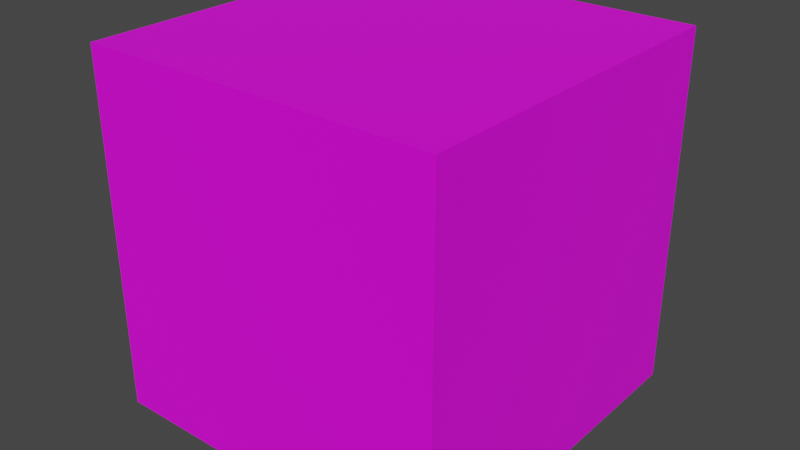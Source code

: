 # Source: BoxSliding.blend  (saved by Blender 3.4.6; exported with 4.5.12 LTS)
import bpy
from mathutils import Matrix  # noqa: F401  (used for matrix-valued properties, if any)

bpy.ops.wm.read_factory_settings(use_empty=True)
scene = bpy.context.scene
scene.name = 'Scene'

# ---- collections
col_collection = bpy.data.collections.new('Collection'); scene.collection.children.link(col_collection)

# ---- images (referenced by path relative to the original .blend; pixels are not part of the script)
import os
ASSET_DIR = os.environ.get("B2B_ASSET_DIR", "")  # directory of the original .blend (textures are referenced by path, not embedded)
HERE = os.path.dirname(os.path.abspath(__file__))  # packed textures are extracted next to this script under _unpacked/

def load_image(name, relpath, width, height, colorspace="sRGB"):
    """Load a texture the original file referenced (path relative to the .blend, or extracted next to this script)."""
    p = next((c for c in (os.path.join(HERE, relpath), os.path.join(ASSET_DIR, relpath)) if relpath and os.path.exists(c)), "")
    if p:
        img = bpy.data.images.load(p, check_existing=True)
        img.name = name
    else:  # same state as the original file: an image datablock whose file is absent (Cycles renders it pink)
        img = bpy.data.images.new(name, width, height)
        img.source = "FILE"
        img.filepath = "//" + (relpath or name)
    img.colorspace_settings.name = colorspace
    return img
img_colorpalete_duel_32x_png = load_image('colorPalete_duel-32x.png', 'Colors/colorPalete_duel-32x.png', 1024, 1024, 'sRGB')

# ---- materials (node trees are filled in below, after node groups)
mat_material = bpy.data.materials.new('Material')
mat_material.alpha_threshold = 0.0
mat_material.use_transparent_shadow = False
mat_material.roughness = 0.5
mat_material.line_color = (0.0, 0.0, 0.0, 1.0)

# ---- material node trees
mat_material.use_nodes = True; mat_material.node_tree.nodes.clear()
_N = mat_material.node_tree.nodes; _L = mat_material.node_tree.links
n0 = _N.new('ShaderNodeOutputMaterial'); n0.name = 'Material Output'; n0.location = (300, 300)
n1 = _N.new('ShaderNodeBsdfPrincipled'); n1.name = 'Principled BSDF'; n1.location = (10, 300)
n1.distribution = 'GGX'
n1.subsurface_method = 'RANDOM_WALK_SKIN'
n1.inputs[3].default_value = 1.45
n1.inputs[27].default_value = (0.0, 0.0, 0.0, 1.0)
n1.inputs[28].default_value = 1.0
n2 = _N.new('ShaderNodeTexImage'); n2.name = 'Image Texture'; n2.location = (-418, 241)
n2.image = img_colorpalete_duel_32x_png
_L.new(n1.outputs[0], n0.inputs[0])
_L.new(n2.outputs[0], n1.inputs[0])
n0.is_active_output = True

# ---- world
world_world = bpy.data.worlds.new('World'); scene.world = world_world
world_world.use_nodes = True; world_world.node_tree.nodes.clear()
_N = world_world.node_tree.nodes; _L = world_world.node_tree.links
n0 = _N.new('ShaderNodeOutputWorld'); n0.name = 'World Output'; n0.location = (300, 300)
n1 = _N.new('ShaderNodeBackground'); n1.name = 'Background'; n1.location = (10, 300)
n1.inputs[0].default_value = (0.05088, 0.05088, 0.05088, 1.0)
_L.new(n1.outputs[0], n0.inputs[0])
n0.is_active_output = True
world_world.color = (0.05088, 0.05088, 0.05088)
world_world.use_sun_shadow = False
world_world.sun_shadow_jitter_overblur = 0.0

# ---- meshes
me_cube = bpy.data.meshes.new('Cube')
me_cube.from_pydata([(0.375, 0.375, 0.75), (0.375, 0.375, 0.0), (0.375, -0.375, 0.75), (0.375, -0.375, 0.0), (-0.375, 0.375, 0.75), (-0.375, 0.375, 0.0), (-0.375, -0.375, 0.75), (-0.375, -0.375, 0.0)], [], [(0, 4, 6, 2), (3, 2, 6, 7), (7, 6, 4, 5), (5, 1, 3, 7), (1, 0, 2, 3), (5, 4, 0, 1)])
_uv = me_cube.uv_layers.new(name='UVMap')
_uv.uv.foreach_set('vector', [0.625, 0.5, 0.875, 0.5, 0.875, 0.75, 0.625, 0.75, 0.375, 0.75, 0.625, 0.75, 0.625, 1.0, 0.375, 1.0, 0.375, 0.0, 0.625, 0.0, 0.625, 0.25, 0.375, 0.25, 0.125, 0.5, 0.375, 0.5, 0.375, 0.75, 0.125, 0.75, 0.375, 0.5, 0.625, 0.5, 0.625, 0.75, 0.375, 0.75, 0.375, 0.25, 0.625, 0.25, 0.625, 0.5, 0.375, 0.5])
me_cube.materials.append(mat_material)
me_cube.use_mirror_vertex_groups = False
me_cube.update()

# ---- objects
ob_boxsliding = bpy.data.objects.new('BoxSliding', me_cube)

# ---- transforms, parenting, visibility, modifiers, constraints
ob_boxsliding.location = (0.0, 0.0, 0.0)
ob_boxsliding.lock_rotations_4d = False
ob_boxsliding.empty_display_type = 'ARROWS'
ob_boxsliding.lineart.crease_threshold = 0.0

# ---- collection membership
col_collection.objects.link(ob_boxsliding)

# ---- scene / render settings (as saved in the file)
scene.frame_start = 1; scene.frame_end = 250; scene.frame_set(1)
scene.render.engine = 'BLENDER_EEVEE_NEXT'
scene.cycles.sampling_pattern = 'TABULATED_SOBOL'
scene.cycles.use_light_tree = False
scene.view_settings.view_transform = 'Filmic'
bpy.context.view_layer.update()

# ---- added for rendering (the .blend has no active camera and no usable light): camera, sun
cam_auto = bpy.data.cameras.new('AutoCamera')
cam_auto.lens = 50.0
cam_auto.sensor_width = 36.0
cam_auto.clip_end = 1000.0
ob_auto_camera = bpy.data.objects.new('AutoCamera', cam_auto)
scene.collection.objects.link(ob_auto_camera)
ob_auto_camera.location = (1.2019, -1.44228, 1.33652)
ob_auto_camera.rotation_euler = (1.09748, -7.21219e-08, 0.694738)
scene.camera = ob_auto_camera
light_auto_sun = bpy.data.lights.new('AutoSun', 'SUN')
light_auto_sun.energy = 3.0
light_auto_sun.angle = 0.0523599
ob_auto_sun = bpy.data.objects.new('AutoSun', light_auto_sun)
scene.collection.objects.link(ob_auto_sun)
ob_auto_sun.rotation_euler = (0.872665, 0.174533, 0.523599)
bpy.context.view_layer.update()
